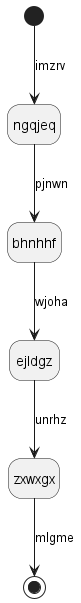

The diagram above was rendered by PlantUML. Its source (embedded in the PNG):
@startuml
hide empty description
state ngqjeq
[*] --> ngqjeq : imzrv
ngqjeq --> bhnhhf : pjnwn
bhnhhf --> ejldgz : wjoha
ejldgz --> zxwxgx : unrhz
zxwxgx --> [*] : mlgme
@enduml